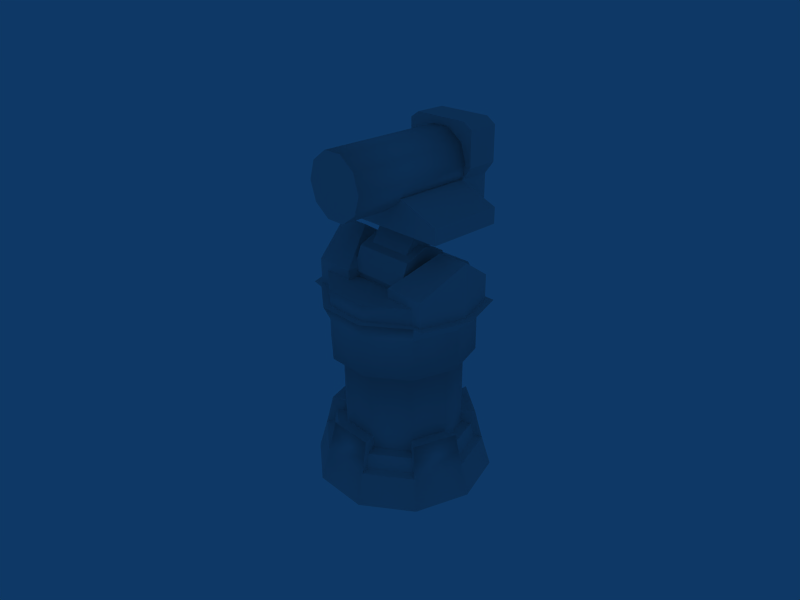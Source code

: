 # Source: MissTow.blend  (saved by Blender 2.48.1; exported with 4.5.12 LTS)
import bpy
from mathutils import Matrix  # noqa: F401  (used for matrix-valued properties, if any)

bpy.ops.wm.read_factory_settings(use_empty=True)
scene = bpy.context.scene
scene.name = 'Scene'

# ---- collections
col_collection_1 = bpy.data.collections.new('Collection 1'); scene.collection.children.link(col_collection_1)

# ---- world
world_world = bpy.data.worlds.new('World'); scene.world = world_world
world_world.color = (0.05656, 0.2208, 0.4)
world_world.use_sun_shadow = False
world_world.sun_shadow_jitter_overblur = 0.0
world_world.cycles.sampling_method = 'MANUAL'
world_world.cycles.sample_map_resolution = 256

# ---- cameras
cam_camera = bpy.data.cameras.new('Camera')
cam_camera.passepartout_alpha = 0.2
cam_camera.clip_end = 100.0
cam_camera.lens = 35.0
cam_camera.ortho_scale = 7.314
cam_camera.show_passepartout = False
cam_camera.show_safe_areas = True
cam_camera.dof.focus_distance = 0.0
cam_camera.dof.aperture_fstop = 128.0

# ---- lights
light_spot = bpy.data.lights.new('Spot', 'POINT')
light_spot.transmission_factor = 0.0
light_spot.cutoff_distance = 30.0
light_spot.energy = 100.0
light_spot.shadow_buffer_clip_start = 1.001
light_spot.shadow_soft_size = 1.0
light_spot.shadow_maximum_resolution = 0.006
light_spot.use_absolute_resolution = True
light_spot.cycles.use_multiple_importance_sampling = False

# ---- meshes
me_cylinder_001 = bpy.data.meshes.new('Cylinder.001')
me_cylinder_001.from_pydata([(-0.454, -0.891, 1.192e-07), (-0.891, -0.454, 1.192e-07), (-0.9877, 0.1564, 1.192e-07), (-0.7071, 0.7071, 1.192e-07), (-0.1564, 0.9877, 1.192e-07), (0.454, 0.891, 1.192e-07), (0.891, 0.454, 1.192e-07), (0.9877, -0.1564, 1.192e-07), (0.7071, -0.7071, 1.192e-07), (0.1564, -0.9877, 1.192e-07), (-0.4086, -0.8019, 0.3448), (-0.8019, -0.4086, 0.3448), (-0.8889, 0.1408, 0.3448), (-0.6364, 0.6364, 0.3448), (-0.1408, 0.8889, 0.3448), (0.4086, 0.8019, 0.3448), (0.8019, 0.4086, 0.3448), (0.8889, -0.1408, 0.3448), (0.6364, -0.6364, 0.3448), (0.1408, -0.8889, 0.3448), (-0.3882, -0.7618, 0.5172), (-0.7618, -0.3882, 0.5172), (-0.8445, 0.1338, 0.5172), (-0.6046, 0.6046, 0.5172), (-0.1337, 0.8445, 0.5172), (0.3882, 0.7618, 0.5172), (0.7618, 0.3882, 0.5172), (0.8445, -0.1338, 0.5172), (0.6046, -0.6046, 0.5172), (0.1337, -0.8445, 0.5172), (-0.3688, -0.7237, 0.6897), (-0.7237, -0.3688, 0.6897), (-0.8022, 0.1271, 0.6897), (-0.5743, 0.5743, 0.6897), (-0.1271, 0.8023, 0.6897), (0.3688, 0.7237, 0.6897), (0.7237, 0.3688, 0.6897), (0.8022, -0.1271, 0.6897), (0.5743, -0.5743, 0.6897), (0.1271, -0.8023, 0.6897), (0.1204, -0.76, 0.5172), (0.1144, -0.722, 0.6724), (0.5169, -0.5169, 0.6724), (0.5441, -0.5441, 0.5172), (0.76, -0.1204, 0.5172), (0.722, -0.1144, 0.6724), (0.6513, 0.3319, 0.6724), (0.6856, 0.3493, 0.5172), (0.3493, 0.6856, 0.5172), (0.3319, 0.6513, 0.6724), (-0.1144, 0.722, 0.6724), (-0.1204, 0.76, 0.5172), (-0.5441, 0.5441, 0.5172), (-0.5169, 0.5169, 0.6724), (-0.722, 0.1144, 0.6724), (-0.76, 0.1204, 0.5172), (-0.6856, -0.3493, 0.5172), (-0.6513, -0.3319, 0.6724), (-0.3319, -0.6513, 0.6724), (-0.3493, -0.6856, 0.5172), (0.1267, -0.8, 0.3621), (0.5728, -0.5728, 0.3621), (0.8, -0.1267, 0.3621), (0.7217, 0.3677, 0.3621), (0.3677, 0.7217, 0.3621), (-0.1267, 0.8, 0.3621), (-0.5728, 0.5728, 0.3621), (-0.8, 0.1267, 0.3621), (-0.7217, -0.3677, 0.3621), (-0.3677, -0.7217, 0.3621), (-0.5865, -0.2988, 0.525), (-0.2988, -0.5865, 0.525), (-0.4654, 0.4654, 0.525), (-0.6501, 0.103, 0.525), (0.2988, 0.5865, 0.525), (-0.103, 0.6501, 0.525), (0.6501, -0.103, 0.525), (0.5865, 0.2988, 0.525), (0.103, -0.6501, 0.525), (0.4654, -0.4654, 0.525), (-0.2987, -0.5862, 0.6647), (-0.5862, -0.2987, 0.6647), (-0.6498, 0.1029, 0.6647), (-0.4652, 0.4652, 0.6647), (-0.1029, 0.6498, 0.6647), (0.2987, 0.5862, 0.6647), (0.5862, 0.2987, 0.6647), (0.6498, -0.1029, 0.6647), (0.4652, -0.4652, 0.6647), (0.1029, -0.6498, 0.6647), (-0.5866, -0.2989, 0.5141), (-0.6502, 0.103, 0.5141), (-0.4655, 0.4655, 0.5141), (-0.103, 0.6502, 0.5141), (0.2989, 0.5866, 0.5141), (0.5866, 0.2989, 0.5141), (0.6502, -0.103, 0.5141), (0.4655, -0.4655, 0.5141), (0.103, -0.6502, 0.5141), (-0.2989, -0.5866, 0.5141), (-0.5866, -0.2989, 1.486), (-0.6502, 0.103, 1.486), (-0.4655, 0.4655, 1.486), (-0.103, 0.6502, 1.486), (0.2989, 0.5866, 1.486), (0.5866, 0.2989, 1.486), (0.6502, -0.103, 1.486), (0.4655, -0.4655, 1.486), (0.103, -0.6502, 1.486), (-0.2989, -0.5866, 1.486), (-0.3586, -0.7039, 1.486), (0.1236, -0.7803, 1.486), (0.5586, -0.5586, 1.486), (0.7803, -0.1236, 1.486), (0.7039, 0.3586, 1.486), (0.3586, 0.7039, 1.486), (-0.1236, 0.7803, 1.486), (-0.5586, 0.5586, 1.486), (-0.7803, 0.1236, 1.486), (-0.7039, -0.3586, 1.486), (-0.7039, -0.3586, 1.934), (-0.7803, 0.1236, 1.934), (-0.5586, 0.5586, 1.934), (-0.1236, 0.7803, 1.934), (0.3586, 0.7039, 1.934), (0.7039, 0.3586, 1.934), (0.7803, -0.1236, 1.934), (0.5586, -0.5586, 1.934), (0.1236, -0.7803, 1.934), (-0.3586, -0.7039, 1.934), (-0.8061, -0.3425, 2.038), (-0.8824, 0.1398, 2.038), (-0.6608, 0.5748, 2.038), (0.8061, 0.3425, 2.038), (0.8824, -0.1398, 2.038), (0.6608, -0.5748, 2.038), (-0.275, -0.1493, 2.52), (-0.2263, 0.1582, 2.52), (0.2641, 0.08054, 2.52), (0.2154, -0.227, 2.52), (0.3618, 0.5013, 3.551), (0.4269, 0.491, 3.348), (0.3618, 0.5013, 3.145), (0.1916, 0.5283, 3.02), (-0.01894, 0.5616, 3.02), (-0.1892, 0.5886, 3.145), (-0.2543, 0.5989, 3.348), (-0.1892, 0.5886, 3.551), (-0.01894, 0.5616, 3.676), (0.1916, 0.5283, 3.676), (0.3618, 0.5013, 3.62), (0.1916, 0.5283, 3.745), (-0.01894, 0.5616, 3.745), (-0.1892, 0.5886, 3.62), (-0.2543, 0.5989, 3.417), (-0.1892, 0.5886, 3.214), (-0.01894, 0.5616, 3.089), (0.1916, 0.5283, 3.089), (0.3618, 0.5013, 3.214), (0.4269, 0.491, 3.417), (0.2641, 0.08054, 2.589), (0.2154, -0.227, 2.589), (-0.275, -0.1493, 2.589), (-0.2263, 0.1582, 2.589), (0.5586, -0.5586, 2.107), (0.6608, -0.5748, 2.107), (0.8824, -0.1398, 2.107), (0.8061, 0.3425, 2.107), (0.7039, 0.3586, 2.107), (-0.5586, 0.5586, 2.107), (-0.6608, 0.5748, 2.107), (-0.8824, 0.1398, 2.107), (-0.8061, -0.3425, 2.107), (-0.7039, -0.3586, 2.107), (-0.3586, -0.7039, 2.107), (0.1236, -0.7803, 2.107), (0.3586, 0.7039, 2.107), (-0.1236, 0.7803, 2.107), (0.3406, -0.05394, 2.003), (0.3787, 0.1869, 2.104), (0.3406, -0.05394, 2.693), (0.3024, -0.2948, 2.592), (0.3945, 0.2866, 2.348), (0.3787, 0.1869, 2.592), (0.2866, -0.3945, 2.348), (0.3024, -0.2948, 2.104), (-0.3406, 0.05394, 2.003), (-0.3787, -0.1869, 2.592), (-0.3406, 0.05394, 2.693), (-0.3024, 0.2948, 2.104), (-0.3024, 0.2948, 2.592), (-0.2866, 0.3945, 2.348), (-0.3787, -0.1869, 2.104), (-0.3945, -0.2866, 2.348), (0.01396, 1.08, 3.132), (0.01396, 1.08, 3.305), (0.3205, 1.032, 3.305), (0.3205, 1.032, 3.132), (0.01396, 1.08, 3.598), (0.3205, 1.032, 3.598), (0.4468, 0.837, 3.245), (0.4468, 0.837, 2.9), (-0.1663, 0.9341, 2.9), (-0.1663, 0.9341, 3.245), (-0.1663, 0.9341, 3.831), (0.4468, 0.837, 3.831), (-0.3497, -0.2239, 3.245), (0.2634, -0.321, 3.245), (0.3928, 0.4964, 3.245), (-0.2202, 0.5935, 3.245), (-0.3497, -0.2239, 2.9), (0.2634, -0.321, 2.9), (-0.2684, 0.9502, 3.382), (-0.3224, 0.6097, 3.382), (-0.3224, 0.6097, 3.762), (-0.2684, 0.9502, 3.762), (-0.2202, 0.5935, 3.831), (0.495, 0.4802, 3.382), (0.549, 0.8208, 3.382), (0.549, 0.8208, 3.762), (0.495, 0.4802, 3.762), (0.3928, 0.4964, 3.831), (-0.2347, -0.8007, 3.745), (-0.405, -0.7738, 3.214), (0.1461, -0.861, 3.214), (-0.02422, -0.8341, 3.745), (-0.2347, -0.8007, 3.089), (-0.02422, -0.8341, 3.089), (-0.405, -0.7738, 3.62), (-0.47, -0.7635, 3.417), (0.1461, -0.861, 3.62), (0.2111, -0.8713, 3.417), (0.3928, 0.4964, 2.9), (-0.2202, 0.5935, 2.9), (0.822, 0.4284, 3.072), (0.6925, -0.389, 3.072), (-0.6493, 0.6614, 3.072), (-0.7788, -0.1559, 3.072), (0.6925, -0.389, 2.9), (0.822, 0.4284, 2.9), (-0.6493, 0.6614, 2.9), (-0.7788, -0.1559, 2.9), (-0.2425, 0.0557, 2.9), (0.2479, -0.02198, 2.9), (0.2966, 0.2856, 2.9), (-0.1938, 0.3632, 2.9), (0.218, -0.5047, 2.279), (0.3633, 0.4126, 2.279), (-0.218, 0.5047, 2.279), (-0.3633, -0.4126, 2.279), (0.218, -0.5047, 2.382), (0.3633, 0.4126, 2.382), (-0.218, 0.5047, 2.382), (-0.3633, -0.4126, 2.382), (-0.5418, 0.08582, 2.693), (0.5418, -0.08582, 2.693), (0.7039, 0.3586, 2.279), (0.8061, 0.3425, 2.382), (-0.5586, 0.5586, 2.279), (-0.6608, 0.5748, 2.382), (-0.7039, -0.3586, 2.279), (-0.8061, -0.3425, 2.382), (0.5586, -0.5586, 2.279), (0.6608, -0.5748, 2.382), (-0.8824, 0.1398, 2.693), (0.8824, -0.1398, 2.693), (0.3586, 0.7039, 2.279), (-0.1236, 0.7803, 2.279), (-0.3586, -0.7039, 2.279), (0.1236, -0.7803, 2.279), (-0.6145, 0.6145, 2.107), (-0.1359, 0.8583, 2.107), (0.3945, 0.7743, 2.107), (0.7743, 0.3945, 2.107), (0.6145, -0.6145, 2.107), (0.1359, -0.8583, 2.107), (-0.3945, -0.7743, 2.107), (-0.7743, -0.3945, 2.107), (-0.8867, -0.3767, 2.107), (-0.9707, 0.1537, 2.107), (-0.7269, 0.6323, 2.107), (0.8867, 0.3767, 2.107), (0.9707, -0.1537, 2.107), (0.7269, -0.6323, 2.107)], [], [(0, 10, 11, 1), (1, 11, 12, 2), (2, 12, 13, 3), (3, 13, 14, 4), (4, 14, 15, 5), (5, 15, 16, 6), (6, 16, 17, 7), (7, 17, 18, 8), (8, 18, 19, 9), (10, 0, 9, 19), (12, 11, 21, 22), (14, 13, 23, 24), (16, 15, 25, 26), (18, 17, 27, 28), (10, 19, 29, 20), (22, 21, 31, 32), (24, 23, 33, 34), (26, 25, 35, 36), (28, 27, 37, 38), (20, 29, 39, 30), (39, 29, 40, 41), (28, 38, 42, 43), (37, 27, 44, 45), (26, 36, 46, 47), (35, 25, 48, 49), (24, 34, 50, 51), (33, 23, 52, 53), (22, 32, 54, 55), (31, 21, 56, 57), (20, 30, 58, 59), (29, 19, 60, 40), (18, 28, 43, 61), (27, 17, 62, 44), (16, 26, 47, 63), (25, 15, 64, 48), (14, 24, 51, 65), (23, 13, 66, 52), (12, 22, 55, 67), (21, 11, 68, 56), (10, 20, 59, 69), (19, 18, 61, 60), (17, 16, 63, 62), (15, 14, 65, 64), (13, 12, 67, 66), (11, 10, 69, 68), (60, 61, 43, 40), (62, 63, 47, 44), (64, 65, 51, 48), (66, 67, 55, 52), (68, 69, 59, 56), (56, 59, 71, 70), (52, 55, 73, 72), (48, 51, 75, 74), (44, 47, 77, 76), (40, 43, 79, 78), (59, 58, 80, 71), (57, 56, 70, 81), (55, 54, 82, 73), (53, 52, 72, 83), (51, 50, 84, 75), (49, 48, 74, 85), (47, 46, 86, 77), (45, 44, 76, 87), (43, 42, 88, 79), (41, 40, 78, 89), (30, 39, 41, 58), (41, 89, 80, 58), (31, 57, 54, 32), (54, 57, 81, 82), (37, 45, 42, 38), (42, 45, 87, 88), (35, 49, 46, 36), (46, 49, 85, 86), (33, 53, 50, 34), (50, 53, 83, 84), (90, 100, 101, 91), (91, 101, 102, 92), (92, 102, 103, 93), (93, 103, 104, 94), (94, 104, 105, 95), (95, 105, 106, 96), (96, 106, 107, 97), (97, 107, 108, 98), (98, 108, 109, 99), (99, 109, 100, 90), (100, 109, 110, 119), (109, 108, 111, 110), (108, 107, 112, 111), (107, 106, 113, 112), (106, 105, 114, 113), (105, 104, 115, 114), (104, 103, 116, 115), (103, 102, 117, 116), (102, 101, 118, 117), (101, 100, 119, 118), (118, 119, 120, 121), (117, 118, 121, 122), (116, 117, 122, 123), (115, 116, 123, 124), (114, 115, 124, 125), (113, 114, 125, 126), (112, 113, 126, 127), (111, 112, 127, 128), (110, 111, 128, 129), (119, 110, 129, 120), (121, 120, 130, 131), (122, 121, 131, 132), (126, 125, 133, 134), (127, 126, 134, 135), (140, 149, 151, 150), (149, 148, 152, 151), (148, 147, 153, 152), (147, 146, 154, 153), (146, 145, 155, 154), (145, 144, 156, 155), (144, 143, 157, 156), (143, 142, 158, 157), (142, 141, 159, 158), (141, 140, 150, 159), (139, 138, 160, 161), (136, 139, 161, 162), (137, 136, 162, 163), (138, 137, 163, 160), (178, 179, 180, 181), (179, 182, 183, 180), (181, 184, 185, 178), (186, 187, 188, 189), (189, 188, 190, 191), (187, 186, 192, 193), (194, 195, 196, 197), (196, 195, 198, 199), (200, 201, 197, 196), (202, 203, 195, 194), (201, 202, 194, 197), (203, 204, 198, 195), (204, 205, 199, 198), (205, 200, 196, 199), (206, 207, 208, 209), (210, 211, 207, 206), (212, 213, 214, 215), (203, 209, 213, 212), (209, 216, 214, 213), (216, 204, 215, 214), (204, 203, 212, 215), (217, 218, 219, 220), (208, 200, 218, 217), (200, 205, 219, 218), (205, 221, 220, 219), (221, 208, 217, 220), (216, 221, 205, 204), (209, 208, 221, 216), (222, 223, 224, 225), (224, 223, 226, 227), (223, 222, 228, 229), (230, 225, 224, 231), (151, 225, 230, 150), (152, 222, 225, 151), (153, 228, 222, 152), (154, 229, 228, 153), (155, 223, 229, 154), (156, 226, 223, 155), (157, 227, 226, 156), (158, 224, 227, 157), (159, 231, 224, 158), (150, 230, 231, 159), (232, 233, 202, 201), (233, 209, 203, 202), (208, 232, 201, 200), (234, 208, 207, 235), (206, 209, 236, 237), (211, 238, 235, 207), (238, 239, 234, 235), (239, 232, 208, 234), (233, 240, 236, 209), (240, 241, 237, 236), (241, 210, 206, 237), (211, 232, 239, 238), (233, 210, 241, 240), (242, 243, 211, 210), (243, 244, 232, 211), (244, 245, 233, 232), (245, 242, 210, 233), (161, 243, 242, 162), (160, 244, 243, 161), (163, 245, 244, 160), (162, 242, 245, 163), (180, 188, 187, 181), (183, 190, 188, 180), (182, 191, 190, 183), (179, 189, 191, 182), (178, 186, 189, 179), (185, 192, 186, 178), (184, 193, 192, 185), (181, 187, 193, 184), (246, 247, 248, 249), (247, 246, 250, 251), (249, 248, 252, 253), (253, 252, 254), (251, 250, 255), (256, 247, 251, 257), (258, 259, 252, 248), (260, 249, 253, 261), (262, 263, 250, 246), (164, 165, 263, 262), (173, 260, 261, 172), (169, 170, 259, 258), (168, 256, 257, 167), (259, 264, 254, 252), (264, 261, 253, 254), (263, 265, 255, 250), (265, 257, 251, 255), (165, 166, 265, 263), (166, 167, 257, 265), (170, 171, 264, 259), (171, 172, 261, 264), (266, 267, 248, 247), (256, 266, 247), (267, 258, 248), (268, 269, 246, 249), (269, 262, 246), (268, 249, 260), (177, 169, 258, 267), (176, 177, 267, 266), (168, 176, 266, 256), (175, 164, 262, 269), (174, 175, 269, 268), (173, 174, 268, 260), (123, 122, 270, 271), (124, 123, 271, 272), (125, 124, 272, 273), (128, 127, 274, 275), (129, 128, 275, 276), (120, 129, 276, 277), (130, 120, 277, 278), (131, 130, 278, 279), (132, 131, 279, 280), (122, 132, 280, 270), (133, 125, 273, 281), (134, 133, 281, 282), (135, 134, 282, 283), (127, 135, 283, 274), (270, 273, 272, 271), (274, 277, 276, 275), (281, 283, 282), (278, 280, 279), (270, 280, 278, 277), (273, 274, 283, 281), (270, 277, 274, 273)])
me_cylinder_001.polygons.foreach_set('use_smooth', [1, 1, 1, 1, 1, 1, 1, 1, 1, 1, 1, 1, 1, 1, 1, 1, 1, 1, 1, 1, 0, 0, 0, 0, 0, 0, 0, 0, 0, 0, 0, 0, 0, 0, 0, 0, 0, 0, 0, 0, 0, 0, 0, 0, 0, 0, 0, 0, 0, 0, 0, 0, 0, 0, 0, 0, 0, 0, 0, 0, 0, 0, 0, 0, 0, 0, 0, 0, 0, 0, 0, 0, 0, 0, 0, 1, 1, 1, 1, 1, 1, 1, 1, 1, 1, 0, 0, 0, 0, 0, 0, 0, 0, 0, 0, 1, 1, 1, 1, 1, 1, 1, 1, 1, 1, 0, 0, 0, 0, 0, 0, 0, 0, 0, 0, 0, 0, 0, 0, 0, 0, 0, 0, 0, 0, 0, 0, 0, 0, 0, 0, 0, 0, 0, 0, 0, 0, 0, 0, 0, 0, 0, 0, 0, 0, 0, 0, 0, 0, 0, 0, 0, 0, 0, 0, 1, 1, 1, 1, 1, 1, 1, 1, 1, 1, 0, 0, 0, 0, 0, 0, 0, 0, 0, 0, 0, 0, 0, 0, 0, 0, 0, 0, 0, 0, 0, 0, 0, 0, 0, 0, 0, 0, 0, 0, 0, 0, 0, 0, 0, 0, 0, 0, 0, 0, 0, 0, 0, 0, 0, 0, 0, 0, 0, 0, 0, 0, 0, 0, 0, 0, 1, 1, 1, 1, 1, 1, 1, 1, 1, 1, 1, 1, 0, 0, 0, 0, 0, 0, 0, 0, 0, 0, 0, 0, 0, 0, 0])
me_cylinder_001.use_remesh_preserve_volume = False
me_cylinder_001.use_remesh_preserve_attributes = False
me_cylinder_001.use_mirror_vertex_groups = False
me_cylinder_001.update()

# ---- objects
ob_cylinder = bpy.data.objects.new('Cylinder', me_cylinder_001)
ob_lamp = bpy.data.objects.new('Lamp', light_spot)
ob_camera = bpy.data.objects.new('Camera', cam_camera)

# ---- transforms, parenting, visibility, modifiers, constraints
ob_cylinder.location = (0.0, 0.0, 0.0)
ob_cylinder.rotation_euler = (0.0, -0.0, 0.1571)
ob_cylinder.scale = (2.9, 2.9, 2.9)
ob_cylinder.lock_rotations_4d = False
ob_cylinder.empty_display_type = 'ARROWS'
ob_cylinder.lineart.crease_threshold = 0.0
ob_lamp.location = (11.46, -11.46, 25.02)
ob_lamp.rotation_euler = (0.6503, 0.05522, 1.866)
ob_lamp.lock_rotations_4d = False
ob_lamp.empty_display_type = 'ARROWS'
ob_lamp.color = (0.0, 0.0, 0.0, 0.0)
ob_lamp.lineart.crease_threshold = 0.0
ob_camera.location = (15.48, -14.51, 16.34)
ob_camera.rotation_euler = (1.109, 0.01082, 0.8149)
ob_camera.lock_rotations_4d = False
ob_camera.empty_display_type = 'ARROWS'
ob_camera.color = (0.0, 0.0, 0.0, 0.0)
ob_camera.display_type = 'WIRE'
ob_camera.lineart.crease_threshold = 0.0

# ---- collection membership
col_collection_1.objects.link(ob_cylinder)
col_collection_1.objects.link(ob_lamp)
col_collection_1.objects.link(ob_camera)

# ---- scene / render settings (as saved in the file)
scene.camera = ob_camera
scene.frame_start = 1; scene.frame_end = 250; scene.frame_set(1)
scene.render.engine = 'BLENDER_EEVEE_NEXT'
scene.render.image_settings.file_format = 'JPEG'
scene.render.image_settings.color_mode = 'RGB'
scene.render.image_settings.compression = 90
scene.render.resolution_x = 800
scene.render.resolution_y = 600
scene.render.pixel_aspect_x = 100.0
scene.render.pixel_aspect_y = 100.0
scene.render.fps = 25
scene.render.dither_intensity = 0.0
scene.render.use_compositing = False
scene.render.use_sequencer = False
scene.render.bake_margin = 2
scene.render.bake_bias = 0.0
scene.render.use_stamp_time = False
scene.render.use_stamp_date = False
scene.render.use_stamp_frame = False
scene.render.use_stamp_camera = False
scene.render.use_stamp_scene = False
scene.render.use_stamp_filename = False
scene.render.use_stamp_render_time = False
scene.render.stamp_font_size = 0
scene.cycles.use_denoising = False
scene.cycles.samples = 10
scene.cycles.sampling_pattern = 'TABULATED_SOBOL'
scene.cycles.light_sampling_threshold = 0.0
scene.cycles.use_adaptive_sampling = False
scene.cycles.use_light_tree = False
scene.cycles.blur_glossy = 0.0
scene.cycles.volume_bounces = 1
scene.cycles.pixel_filter_type = 'GAUSSIAN'
scene.cycles.sample_clamp_indirect = 0.0
scene.view_settings.view_transform = 'Raw'
bpy.context.view_layer.update()

